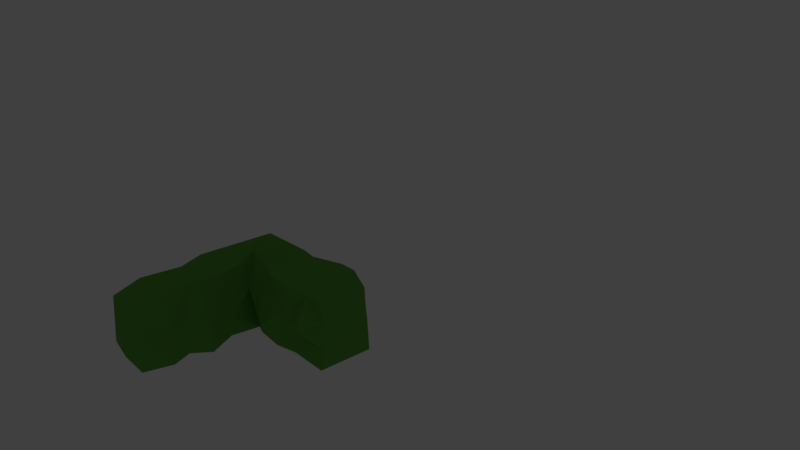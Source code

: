 # Source: edge2.blend  (saved by Blender 2.79.0; exported with 4.5.12 LTS)
import bpy
from mathutils import Matrix  # noqa: F401  (used for matrix-valued properties, if any)

bpy.ops.wm.read_factory_settings(use_empty=True)
scene = bpy.context.scene
scene.name = 'Scene'

# ---- collections
col_collection_1 = bpy.data.collections.new('Collection 1'); scene.collection.children.link(col_collection_1)
col_collection_20 = bpy.data.collections.new('Collection 20'); scene.collection.children.link(col_collection_20)
col_collection_20.hide_render = True
col_collection_20.hide_viewport = True

# ---- materials (node trees are filled in below, after node groups)
mat_material = bpy.data.materials.new('Material')
mat_material.alpha_threshold = 0.0
mat_material.use_transparent_shadow = False
mat_material.diffuse_color = (0.1237, 0.3844, 0.05953, 1.0)
mat_material.roughness = 0.5
mat_material.specular_intensity = 0.0
mat_material.line_color = (0.0, 0.0, 0.0, 1.0)

# ---- material node trees

# ---- world
world_world = bpy.data.worlds.new('World'); scene.world = world_world
world_world.color = (0.05088, 0.05088, 0.05088)
world_world.use_sun_shadow = False
world_world.sun_shadow_jitter_overblur = 0.0
world_world.cycles.sampling_method = 'MANUAL'

# ---- cameras
cam_camera = bpy.data.cameras.new('Camera')
cam_camera.clip_end = 100.0
cam_camera.lens = 35.0
cam_camera.sensor_width = 32.0
cam_camera.sensor_height = 18.0
cam_camera.ortho_scale = 7.314
cam_camera.dof.focus_distance = 0.0
cam_camera.dof.aperture_fstop = 128.0

# ---- lights
light_lamp = bpy.data.lights.new('Lamp', 'POINT')
light_lamp.transmission_factor = 0.0
light_lamp.cutoff_distance = 30.0
light_lamp.energy = 100.0
light_lamp.shadow_buffer_clip_start = 1.001
light_lamp.shadow_soft_size = 0.1
light_lamp.shadow_maximum_resolution = 0.006
light_lamp.use_absolute_resolution = True

# ---- meshes
me_cube = bpy.data.meshes.new('Cube')
me_cube.from_pydata([(2.962, 1.09, 0.2889), (2.453, 1.013, 0.2889), (1.891, 1.074, 0.3114), (1.418, 1.06, 0.2722), (0.8693, 1.106, 0.2449), (2.453, 1.092, 0.1444), (2.962, 1.04, 0.1444), (2.509, 0.8205, 0.1524), (1.945, 0.7737, 0.1444), (1.436, 0.6706, 0.1444), (0.9269, 0.8115, 0.1444), (2.962, 0.7111, 0.4333), (2.453, 0.7935, 0.4333), (1.856, 0.7864, 0.4318), (0.9374, 0.8246, 0.5229), (3.463, 0.7449, -0.01555), (2.453, 0.7727, 0.01089), (1.647, 0.7331, -0.0148), (0.9269, 0.7574, -0.004353), (0.8729, 1.12, 0.5305), (1.571, 1.065, 0.5562), (2.453, 1.131, 0.6128), (2.962, 1.133, 0.6145), (0.9269, 0.7244, 0.2889), (1.436, 0.7212, 0.2889), (1.945, 0.6817, 0.2889), (2.453, 0.7749, 0.2889), (2.962, 0.7283, 0.2889), (2.962, 0.795, 0.5445), (2.453, 0.6991, 0.6404), (1.632, 0.7488, 0.5881), (3.448, 1.086, 0.457), (2.227, 1.072, 0.455), (2.732, 1.111, -0.03579), (1.945, 1.077, 0.01864), (1.334, 1.112, -0.03009), (3.466, 0.7671, 0.2889), (3.415, 0.8177, 0.4333), (3.492, 1.102, 0.227), (3.424, 0.8091, 0.1444), (3.505, 0.728, 0.6115), (3.507, 1.132, -0.03632), (3.47, 1.095, 0.577), (-0.3821, 1.075, 0.03112), (0.4075, -0.6569, 0.01065), (-0.3941, -0.6435, 0.02407), (0.4181, 1.076, 0.5578), (0.4158, -0.6653, 0.5755), (0.4105, 0.755, -0.01091), (0.3881, 0.2853, 0.03), (0.4743, 0.0471, -0.05621), (0.3983, -0.1911, 0.01985), (0.4399, -0.4294, -0.02181), (-0.3989, -0.4294, 0.01924), (-0.4137, -0.1911, 0.004388), (-0.459, 0.0471, -0.04082), (-0.4251, 0.5235, -0.006996), (-0.4349, 0.7618, -0.01681), (0.4334, 0.7465, 0.6235), (0.4222, 0.5235, 0.5819), (0.4381, 0.2165, 0.5852), (0.4402, -0.1911, 0.5998), (0.4654, -0.4294, 0.625), (-0.4353, -0.4465, 0.5915), (-0.3859, 0.03508, 0.5465), (-0.4425, 0.2996, 0.6016), (-0.4246, 1.09, 0.5822), (0.3883, 1.077, 0.3955), (0.3702, -0.6197, 0.1444), (0.3726, -0.6076, 0.4526), (-0.4316, -0.6736, 0.1289), (-0.3973, -0.6524, 0.5565), (-0.4059, 1.084, 0.1444), (-0.4723, -0.4204, 0.1481), (-0.4118, -0.2137, 0.3344), (-0.3648, -0.1911, 0.1444), (-0.442, 0.0471, 0.4333), (-0.4775, 0.0486, 0.2397), (-0.3915, 0.2843, 0.3998), (-0.3522, 0.2881, 0.05349), (-0.4942, 0.5527, 0.1779), (-0.4088, 1.083, 0.4277), (-0.4816, 0.7618, 0.1444), (0.4743, 0.7001, 0.3933), (0.4659, 0.5235, 0.2889), (0.4464, 0.3061, 0.1386), (0.3775, 0.3065, 0.2798), (0.4301, 0.0471, 0.4333), (0.4371, 0.01234, 0.318), (0.4959, 0.0471, 0.1444), (0.3313, -0.1911, 0.4333), (0.373, -0.1911, 0.2889), (0.3493, -0.1911, 0.1444), (0.4721, -0.4294, 0.4333), (0.347, -0.4302, 0.2702)], [], [(43, 4, 35), (19, 20, 32), (18, 35, 17), (46, 19, 67), (11, 12, 26, 27), (48, 18, 10), (17, 8, 9), (15, 39, 7), (83, 23, 14), (2, 32, 1), (33, 15, 16), (83, 14, 58), (14, 13, 30), (26, 7, 27), (3, 32, 2), (4, 43, 72), (63, 64, 74), (74, 64, 76), (0, 31, 38), (60, 87, 88), (46, 66, 58), (65, 60, 59), (64, 61, 60), (48, 56, 57), (85, 49, 48), (79, 80, 56), (78, 80, 79), (77, 79, 55), (77, 78, 79), (76, 78, 77), (74, 76, 77), (73, 74, 75), (63, 74, 73), (81, 72, 82), (35, 4, 3), (26, 12, 13, 25), (18, 48, 43, 35), (24, 25, 13), (34, 35, 3, 2), (20, 21, 32), (33, 5, 6), (31, 32, 21, 22), (5, 33, 34, 2), (16, 7, 8, 17), (9, 10, 18, 17), (28, 29, 12, 11), (12, 29, 30, 13), (37, 31, 42, 40), (39, 15, 41, 38), (37, 36, 38, 31), (38, 36, 39), (37, 40, 28, 11), (38, 41, 33, 6), (16, 15, 7), (15, 33, 41), (22, 42, 31), (37, 11, 27, 36), (16, 17, 34, 33), (17, 35, 34), (0, 6, 5, 1), (2, 1, 5), (10, 23, 83, 48), (9, 24, 23, 10), (25, 24, 9, 8), (26, 25, 8, 7), (21, 20, 30, 29), (0, 1, 32, 31), (13, 14, 23, 24), (20, 19, 14, 30), (14, 19, 46, 58), (32, 3, 4, 19), (28, 22, 21, 29), (53, 52, 44, 45), (67, 19, 4), (47, 62, 63, 71), (69, 93, 62, 47), (78, 76, 64, 65), (69, 47, 71), (66, 81, 78, 65), (59, 86, 83, 58), (88, 86, 59, 60), (61, 90, 87, 60), (93, 90, 61, 62), (59, 58, 66, 65), (63, 62, 61, 64), (60, 65, 64), (79, 56, 48, 49), (48, 57, 43), (55, 79, 49, 50), (55, 50, 51, 54), (53, 54, 51, 52), (94, 52, 51, 92), (94, 91, 90, 93), (92, 91, 94), (51, 50, 89, 92), (92, 89, 88, 91), (91, 88, 87, 90), (89, 50, 49, 85), (88, 89, 85, 86), (85, 48, 83, 84), (84, 86, 85), (42, 22, 28, 40), (83, 86, 84), (39, 36, 27, 7), (82, 57, 56, 80), (6, 0, 38), (77, 55, 54, 75), (80, 81, 82), (80, 78, 81), (75, 54, 53, 73), (75, 74, 77), (73, 53, 45, 70), (73, 70, 71, 63), (81, 66, 46, 67), (72, 81, 67, 4), (43, 57, 82, 72), (45, 44, 68, 70), (68, 44, 52, 94), (68, 69, 70), (69, 71, 70), (94, 69, 68), (94, 93, 69)])
me_cube.materials.append(mat_material)
me_cube.use_remesh_preserve_volume = False
me_cube.use_remesh_preserve_attributes = False
me_cube.use_mirror_vertex_groups = False
me_cube.update()

# ---- objects
ob_cube = bpy.data.objects.new('Cube', me_cube)
ob_lamp = bpy.data.objects.new('Lamp', light_lamp)
ob_camera = bpy.data.objects.new('Camera', cam_camera)

# ---- transforms, parenting, visibility, modifiers, constraints
ob_cube.location = (0.0, -2.551, 0.0)
ob_cube.scale = (0.4032, 1.0, 1.0)
ob_cube.lock_rotations_4d = False
ob_cube.empty_display_type = 'ARROWS'
ob_cube.lineart.crease_threshold = 0.0
_m = ob_cube.modifiers.new('Displace', 'DISPLACE')
_m.mid_level = 0.0
_m.strength = 0.2
_m.texture_coords = 'GLOBAL'
ob_lamp.location = (4.076, 1.005, 5.904)
ob_lamp.rotation_euler = (0.6503, 0.05522, 1.866)
ob_lamp.lock_rotations_4d = False
ob_lamp.empty_display_type = 'ARROWS'
ob_lamp.color = (0.0, 0.0, 0.0, 0.0)
ob_lamp.lineart.crease_threshold = 0.0
ob_camera.location = (7.481, -6.508, 5.344)
ob_camera.rotation_euler = (1.109, 0.0, 0.8149)
ob_camera.lock_rotations_4d = False
ob_camera.empty_display_type = 'ARROWS'
ob_camera.color = (0.0, 0.0, 0.0, 0.0)
ob_camera.display_type = 'WIRE'
ob_camera.lineart.crease_threshold = 0.0

# ---- collection membership
col_collection_1.objects.link(ob_cube)
col_collection_20.objects.link(ob_lamp)
col_collection_20.objects.link(ob_camera)

# ---- scene / render settings (as saved in the file)
scene.camera = ob_camera
scene.frame_start = 1; scene.frame_end = 250; scene.frame_set(1)
scene.render.engine = 'BLENDER_EEVEE_NEXT'
scene.render.resolution_percentage = 50
scene.render.dither_intensity = 0.0
scene.cycles.use_denoising = False
scene.cycles.samples = 128
scene.cycles.sampling_pattern = 'TABULATED_SOBOL'
scene.cycles.use_adaptive_sampling = False
scene.cycles.use_light_tree = False
scene.cycles.blur_glossy = 0.0
scene.cycles.sample_clamp_indirect = 0.0
scene.view_settings.view_transform = 'Standard'
bpy.context.view_layer.update()
